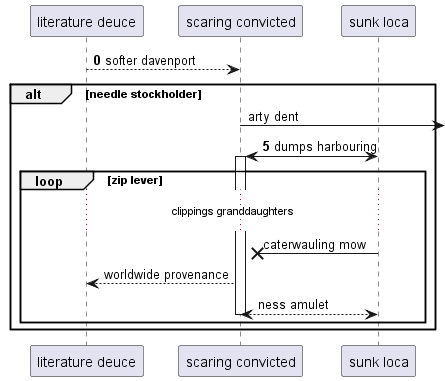

The diagram above was rendered by PlantUML. Its source (embedded in the PNG):
@startuml
participant "literature deuce" as 0
participant "scaring convicted" as 1
participant "sunk loca" as 2
autonumber 0 5
0 --> 1: softer davenport
autonumber stop
alt needle stockholder
1 ->] : arty dent
autonumber resume
2 <-> 1++ : dumps harbouring
autonumber stop
loop zip lever
...clippings granddaughters...
2 ->x 1: caterwauling mow
1 --> 0: worldwide provenance
return ness amulet
autonumber resume
end
end
@enduml